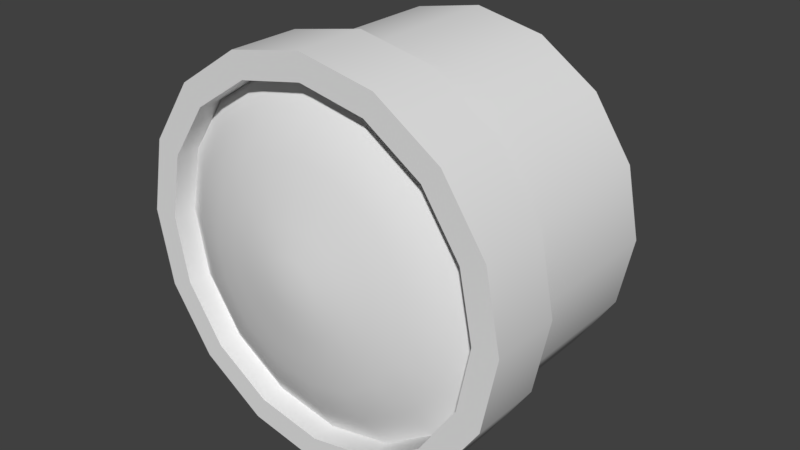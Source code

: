 # Source: Spotlight.blend  (saved by Blender 2.79.0; exported with 4.5.12 LTS)
import bpy
from mathutils import Matrix  # noqa: F401  (used for matrix-valued properties, if any)

bpy.ops.wm.read_factory_settings(use_empty=True)
scene = bpy.context.scene
scene.name = 'Scene'

# ---- collections
col_collection_1 = bpy.data.collections.new('Collection 1'); scene.collection.children.link(col_collection_1)

# ---- materials (node trees are filled in below, after node groups)
mat_spotlight_mat = bpy.data.materials.new('Spotlight_Mat')
mat_spotlight_mat.alpha_threshold = 0.0
mat_spotlight_mat.use_transparent_shadow = False
mat_spotlight_mat.roughness = 0.5

# ---- node groups
ng_auto_smooth = bpy.data.node_groups.new('Auto Smooth', 'GeometryNodeTree')
_s = ng_auto_smooth.interface.new_socket(name='Geometry', in_out='OUTPUT', socket_type='NodeSocketGeometry')
_s = ng_auto_smooth.interface.new_socket(name='Geometry', in_out='INPUT', socket_type='NodeSocketGeometry')
_s = ng_auto_smooth.interface.new_socket(name='Angle', in_out='INPUT', socket_type='NodeSocketFloat')
_s.subtype = 'ANGLE'
_s.min_value = 0.0
_s.max_value = 3.142
ng_auto_smooth.is_modifier = True
_N = ng_auto_smooth.nodes; _L = ng_auto_smooth.links
n0 = _N.new('NodeGroupOutput'); n0.name = 'Group Output'; n0.location = (480, -100)
n1 = _N.new('NodeGroupInput'); n1.name = 'Group Input'; n1.location = (-420, -300)
n2 = _N.new('NodeGroupInput'); n2.name = 'Group Input.001'; n2.location = (-60, -100)
n3 = _N.new('GeometryNodeSetShadeSmooth'); n3.name = 'Set Shade Smooth'; n3.location = (120, -100)
n3.domain = 'EDGE'
n4 = _N.new('GeometryNodeSetShadeSmooth'); n4.name = 'Set Shade Smooth.001'; n4.location = (300, -100)
n5 = _N.new('GeometryNodeInputMeshEdgeAngle'); n5.name = 'Edge Angle'; n5.location = (-420, -220)
n6 = _N.new('GeometryNodeInputEdgeSmooth'); n6.name = 'Is Edge Smooth'; n6.location = (-60, -160)
n7 = _N.new('GeometryNodeInputShadeSmooth'); n7.name = 'Is Face Smooth'; n7.location = (-240, -340)
n8 = _N.new('FunctionNodeBooleanMath'); n8.name = 'Boolean Math'; n8.location = (-60, -220)
n9 = _N.new('FunctionNodeCompare'); n9.name = 'Compare'; n9.location = (-240, -180)
n9.operation = 'LESS_EQUAL'
_L.new(n5.outputs[0], n9.inputs[0])
_L.new(n4.outputs[0], n0.inputs[0])
_L.new(n1.outputs[1], n9.inputs[1])
_L.new(n9.outputs[0], n8.inputs[0])
_L.new(n7.outputs[0], n8.inputs[1])
_L.new(n2.outputs[0], n3.inputs[0])
_L.new(n6.outputs[0], n3.inputs[1])
_L.new(n3.outputs[0], n4.inputs[0])
_L.new(n8.outputs[0], n3.inputs[2])
n0.is_active_output = True

# ---- material node trees

# ---- world
world_world = bpy.data.worlds.new('World'); scene.world = world_world
world_world.color = (0.05088, 0.05088, 0.05088)
world_world.use_sun_shadow = False
world_world.sun_shadow_jitter_overblur = 0.0
world_world.cycles.sampling_method = 'MANUAL'

# ---- meshes
me_mesh = bpy.data.meshes.new('Mesh')
me_mesh.from_pydata([(-3.553e-15, 0.0, -1.0), (-0.3827, 0.0, -0.9239), (-0.7071, 0.0, -0.7071), (-0.9239, 0.0, -0.3827), (-1.0, 1.118e-08, 5.489e-08), (-0.9239, 2.98e-08, 0.3827), (-0.7071, 5.96e-08, 0.7071), (-0.3827, 5.96e-08, 0.9239), (-1.51e-07, 0.0, 1.0), (0.3827, 5.96e-08, 0.9239), (0.7071, 5.96e-08, 0.7071), (0.9239, 2.98e-08, 0.3827), (1.0, 1.118e-08, -7.49e-10), (0.9239, 0.0, -0.3827), (0.7071, 0.0, -0.7071), (0.3827, 0.0, -0.9239), (-9.478e-09, 2.613e-09, -0.8695), (-0.3328, 2.613e-09, -0.8033), (-0.6148, 2.613e-09, -0.6148), (-0.8033, 2.613e-09, -0.3328), (-0.8695, 1.233e-08, 4.627e-08), (-0.8033, 2.853e-08, 0.3328), (-0.6148, 5.444e-08, 0.6148), (-0.3328, 5.444e-08, 0.8033), (-1.408e-07, 2.613e-09, 0.8695), (0.3328, 5.444e-08, 0.8033), (0.6148, 5.444e-08, 0.6148), (0.8033, 2.853e-08, 0.3328), (0.8695, 1.233e-08, -2.109e-09), (0.8033, 2.613e-09, -0.3328), (0.6148, 2.613e-09, -0.6148), (0.3328, 2.613e-09, -0.8033), (-9.478e-09, 0.1236, -0.8695), (-0.3328, 0.1236, -0.8033), (-0.6148, 0.1236, -0.6148), (-0.8033, 0.1236, -0.3328), (-0.8695, 0.1236, 4.627e-08), (-0.8033, 0.1236, 0.3328), (-0.6148, 0.1236, 0.6148), (-0.3328, 0.1236, 0.8033), (-1.408e-07, 0.1236, 0.8695), (0.3328, 0.1236, 0.8033), (0.6148, 0.1236, 0.6148), (0.8033, 0.1236, 0.3328), (0.8695, 0.1236, -2.109e-09), (0.8033, 0.1236, -0.3328), (0.6148, 0.1236, -0.6148), (0.3328, 0.1236, -0.8033), (-2.138e-08, 0.02741, -0.7057), (-0.2701, 0.02741, -0.652), (-0.499, 0.02741, -0.499), (-0.652, 0.02741, -0.2701), (-0.7057, 0.02741, 3.755e-08), (-0.652, 0.02741, 0.2701), (-0.499, 0.02741, 0.499), (-0.2701, 0.02741, 0.652), (-1.279e-07, 0.02741, 0.7057), (0.2701, 0.02741, 0.652), (0.499, 0.02741, 0.499), (0.652, 0.02741, 0.2701), (0.7057, 0.02741, -1.712e-09), (0.652, 0.02741, -0.2701), (0.499, 0.02741, -0.499), (0.2701, 0.02741, -0.652), (-3.282e-08, -0.02243, -0.5482), (-0.2098, -0.02243, -0.5065), (-0.3877, -0.02243, -0.3877), (-0.5065, -0.02243, -0.2098), (-0.5482, -0.02243, 3.083e-08), (-0.5065, -0.02243, 0.2098), (-0.3877, -0.02243, 0.3877), (-0.2098, -0.02243, 0.5065), (-1.156e-07, -0.02243, 0.5482), (0.2098, -0.02243, 0.5065), (0.3877, -0.02243, 0.3877), (0.5065, -0.02243, 0.2098), (0.5482, -0.02243, 3.324e-10), (0.5065, -0.02243, -0.2098), (0.3877, -0.02243, -0.3877), (0.2098, -0.02243, -0.5065), (-4.251e-08, -0.05545, -0.4082), (-0.1562, -0.05545, -0.3772), (-0.2887, -0.05545, -0.2887), (-0.3772, -0.05545, -0.1562), (-0.4082, -0.05545, 2.106e-08), (-0.3772, -0.05545, 0.1562), (-0.2887, -0.05545, 0.2887), (-0.1562, -0.05545, 0.3772), (-1.042e-07, -0.05545, 0.4082), (0.1562, -0.05545, 0.3772), (0.2887, -0.05545, 0.2887), (0.3772, -0.05545, 0.1562), (0.4082, -0.05545, -1.655e-09), (0.3772, -0.05545, -0.1562), (0.2887, -0.05545, -0.2887), (0.1562, -0.05545, -0.3772), (-5.251e-08, -0.08321, -0.2685), (-0.1028, -0.08321, -0.2481), (-0.1899, -0.08321, -0.1899), (-0.2481, -0.08321, -0.1028), (-0.2685, -0.08321, 1.449e-08), (-0.2481, -0.08321, 0.1028), (-0.1899, -0.08321, 0.1899), (-0.1028, -0.08321, 0.2481), (-9.305e-08, -0.08321, 0.2685), (0.1028, -0.08321, 0.2481), (0.1899, -0.08321, 0.1899), (0.2481, -0.08321, 0.1028), (0.2685, -0.08321, -4.513e-10), (0.2481, -0.08321, -0.1028), (0.1899, -0.08321, -0.1899), (0.1028, -0.08321, -0.2481), (-7.153e-08, -0.1072, -0.1318), (-0.05044, -0.1072, -0.1218), (-0.0932, -0.1072, -0.0932), (-0.1218, -0.1072, -0.05044), (-0.1318, -0.1072, 6.163e-09), (-0.1218, -0.1072, 0.05044), (-0.0932, -0.1072, 0.0932), (-0.05044, -0.1072, 0.1218), (-9.143e-08, -0.1072, 0.1318), (0.05044, -0.1072, 0.1218), (0.0932, -0.1072, 0.0932), (0.1218, -0.1072, 0.05044), (0.1318, -0.1072, -1.17e-09), (0.1218, -0.1072, -0.05044), (0.0932, -0.1072, -0.0932), (0.05044, -0.1072, -0.1218), (-8.871e-08, -0.1157, -4.191e-09), (0.7071, 0.3667, -0.7071), (0.9239, 0.3667, -0.3827), (1.0, 0.3667, -7.49e-10), (0.9239, 0.3667, 0.3827), (0.7071, 0.3667, 0.7071), (0.3827, 0.3667, 0.9239), (-1.51e-07, 0.3667, 1.0), (-0.3827, 0.3667, 0.9239), (-0.7071, 0.3667, 0.7071), (-0.9239, 0.3667, 0.3827), (-1.0, 0.3667, 5.489e-08), (-0.9239, 0.3667, -0.3827), (-0.7071, 0.3667, -0.7071), (-0.3827, 0.3667, -0.9239), (-3.553e-15, 0.3667, -1.0), (0.3827, 0.3667, -0.9239), (0.6505, 0.3667, -0.6505), (0.8499, 0.3667, -0.3521), (0.92, 0.3667, -6.891e-10), (0.8499, 0.3667, 0.3521), (0.6505, 0.3667, 0.6505), (0.3521, 0.3667, 0.8499), (-1.446e-07, 0.3667, 0.92), (-0.3521, 0.3667, 0.8499), (-0.6505, 0.3667, 0.6505), (-0.8499, 0.3667, 0.3521), (-0.92, 0.3667, 5.049e-08), (-0.8499, 0.3667, -0.3521), (-0.6505, 0.3667, -0.6505), (-0.3521, 0.3667, -0.8499), (-5.665e-09, 0.3667, -0.92), (0.3521, 0.3667, -0.8499), (0.6505, 1.186, -0.6505), (0.8499, 1.186, -0.3521), (0.92, 1.186, -6.891e-10), (0.8499, 1.186, 0.3521), (0.6505, 1.186, 0.6505), (0.3521, 1.186, 0.8499), (-1.446e-07, 1.186, 0.92), (-0.3521, 1.186, 0.8499), (-0.6505, 1.186, 0.6505), (-0.8499, 1.186, 0.3521), (-0.92, 1.186, 5.049e-08), (-0.8499, 1.186, -0.3521), (-0.6505, 1.186, -0.6505), (-0.3521, 1.186, -0.8499), (-5.665e-09, 1.186, -0.92), (0.3521, 1.186, -0.8499), (0.4537, 1.349, -0.4537), (0.5927, 1.349, -0.2455), (0.6416, 1.349, -3.863e-09), (0.5927, 1.349, 0.2455), (0.4537, 1.349, 0.4537), (0.2455, 1.349, 0.5927), (-1.307e-07, 1.349, 0.6416), (-0.2455, 1.349, 0.5927), (-0.4537, 1.349, 0.4537), (-0.5927, 1.349, 0.2455), (-0.6416, 1.349, 3.183e-08), (-0.5927, 1.349, -0.2455), (-0.4537, 1.349, -0.4537), (-0.2455, 1.349, -0.5927), (-3.383e-08, 1.349, -0.6416), (0.2455, 1.349, -0.5927), (-9.313e-08, 1.349, -3.725e-09)], [], [(2, 1, 17, 18), (10, 9, 25, 26), (3, 2, 18, 19), (11, 10, 26, 27), (4, 3, 19, 20), (12, 11, 27, 28), (5, 4, 20, 21), (13, 12, 28, 29), (6, 5, 21, 22), (14, 13, 29, 30), (7, 6, 22, 23), (15, 14, 30, 31), (8, 7, 23, 24), (1, 0, 16, 17), (0, 15, 31, 16), (9, 8, 24, 25), (24, 23, 39, 40), (17, 16, 32, 33), (16, 31, 47, 32), (25, 24, 40, 41), (18, 17, 33, 34), (26, 25, 41, 42), (19, 18, 34, 35), (27, 26, 42, 43), (20, 19, 35, 36), (28, 27, 43, 44), (21, 20, 36, 37), (29, 28, 44, 45), (22, 21, 37, 38), (30, 29, 45, 46), (23, 22, 38, 39), (31, 30, 46, 47), (45, 44, 60, 61), (38, 37, 53, 54), (46, 45, 61, 62), (39, 38, 54, 55), (47, 46, 62, 63), (40, 39, 55, 56), (33, 32, 48, 49), (32, 47, 63, 48), (41, 40, 56, 57), (34, 33, 49, 50), (42, 41, 57, 58), (35, 34, 50, 51), (43, 42, 58, 59), (36, 35, 51, 52), (44, 43, 59, 60), (37, 36, 52, 53), (59, 58, 74, 75), (52, 51, 67, 68), (60, 59, 75, 76), (53, 52, 68, 69), (61, 60, 76, 77), (54, 53, 69, 70), (62, 61, 77, 78), (55, 54, 70, 71), (63, 62, 78, 79), (56, 55, 71, 72), (49, 48, 64, 65), (48, 63, 79, 64), (57, 56, 72, 73), (50, 49, 65, 66), (58, 57, 73, 74), (51, 50, 66, 67), (65, 64, 80, 81), (64, 79, 95, 80), (73, 72, 88, 89), (66, 65, 81, 82), (74, 73, 89, 90), (67, 66, 82, 83), (75, 74, 90, 91), (68, 67, 83, 84), (76, 75, 91, 92), (69, 68, 84, 85), (77, 76, 92, 93), (70, 69, 85, 86), (78, 77, 93, 94), (71, 70, 86, 87), (79, 78, 94, 95), (72, 71, 87, 88), (86, 85, 101, 102), (94, 93, 109, 110), (87, 86, 102, 103), (95, 94, 110, 111), (88, 87, 103, 104), (81, 80, 96, 97), (80, 95, 111, 96), (89, 88, 104, 105), (82, 81, 97, 98), (90, 89, 105, 106), (83, 82, 98, 99), (91, 90, 106, 107), (84, 83, 99, 100), (92, 91, 107, 108), (85, 84, 100, 101), (93, 92, 108, 109), (107, 106, 122, 123), (100, 99, 115, 116), (108, 107, 123, 124), (101, 100, 116, 117), (109, 108, 124, 125), (102, 101, 117, 118), (110, 109, 125, 126), (103, 102, 118, 119), (111, 110, 126, 127), (104, 103, 119, 120), (97, 96, 112, 113), (96, 111, 127, 112), (105, 104, 120, 121), (98, 97, 113, 114), (106, 105, 121, 122), (99, 98, 114, 115), (113, 112, 128), (112, 127, 128), (121, 120, 128), (114, 113, 128), (122, 121, 128), (115, 114, 128), (123, 122, 128), (116, 115, 128), (124, 123, 128), (117, 116, 128), (125, 124, 128), (118, 117, 128), (126, 125, 128), (119, 118, 128), (127, 126, 128), (120, 119, 128), (1, 2, 141, 142), (9, 10, 133, 134), (2, 3, 140, 141), (10, 11, 132, 133), (3, 4, 139, 140), (11, 12, 131, 132), (4, 5, 138, 139), (12, 13, 130, 131), (5, 6, 137, 138), (13, 14, 129, 130), (6, 7, 136, 137), (14, 15, 144, 129), (7, 8, 135, 136), (0, 1, 142, 143), (15, 0, 143, 144), (8, 9, 134, 135), (132, 131, 147, 148), (140, 139, 155, 156), (133, 132, 148, 149), (141, 140, 156, 157), (134, 133, 149, 150), (144, 143, 159, 160), (142, 141, 157, 158), (135, 134, 150, 151), (143, 142, 158, 159), (136, 135, 151, 152), (129, 144, 160, 145), (137, 136, 152, 153), (130, 129, 145, 146), (138, 137, 153, 154), (131, 130, 146, 147), (139, 138, 154, 155), (153, 152, 168, 169), (146, 145, 161, 162), (154, 153, 169, 170), (147, 146, 162, 163), (155, 154, 170, 171), (148, 147, 163, 164), (156, 155, 171, 172), (149, 148, 164, 165), (157, 156, 172, 173), (150, 149, 165, 166), (158, 157, 173, 174), (151, 150, 166, 167), (160, 159, 175, 176), (159, 158, 174, 175), (152, 151, 167, 168), (145, 160, 176, 161), (174, 173, 189, 190), (167, 166, 182, 183), (176, 175, 191, 192), (175, 174, 190, 191), (168, 167, 183, 184), (161, 176, 192, 177), (169, 168, 184, 185), (162, 161, 177, 178), (170, 169, 185, 186), (163, 162, 178, 179), (171, 170, 186, 187), (164, 163, 179, 180), (172, 171, 187, 188), (165, 164, 180, 181), (173, 172, 188, 189), (166, 165, 181, 182), (180, 179, 193), (188, 187, 193), (181, 180, 193), (189, 188, 193), (182, 181, 193), (190, 189, 193), (183, 182, 193), (192, 191, 193), (191, 190, 193), (184, 183, 193), (177, 192, 193), (185, 184, 193), (178, 177, 193), (186, 185, 193), (179, 178, 193), (187, 186, 193)])
me_mesh.polygons.foreach_set('use_smooth', [True] * 208)
_uv = me_mesh.uv_layers.new(name='UVMap')
_uv.uv.foreach_set('vector', [0.4746, 0.6208, 0.512, 0.5848, 0.5246, 0.5985, 0.4871, 0.6344, 0.7789, 0.3223, 0.8198, 0.2838, 0.8324, 0.2986, 0.7923, 0.3367, 0.4374, 0.6564, 0.4746, 0.6208, 0.4871, 0.6344, 0.4498, 0.67, 0.7398, 0.3608, 0.7789, 0.3223, 0.7923, 0.3367, 0.7532, 0.375, 0.4003, 0.6918, 0.4374, 0.6564, 0.4498, 0.67, 0.4126, 0.7053, 0.7013, 0.3991, 0.7398, 0.3608, 0.7532, 0.375, 0.7146, 0.4131, 0.3635, 0.7271, 0.4003, 0.6918, 0.4126, 0.7053, 0.3758, 0.7405, 0.6631, 0.437, 0.7013, 0.3991, 0.7146, 0.4131, 0.6763, 0.451, 0.3267, 0.7625, 0.3635, 0.7271, 0.3758, 0.7405, 0.3392, 0.7759, 0.6251, 0.4746, 0.6631, 0.437, 0.6763, 0.451, 0.6381, 0.4884, 0.2894, 0.7989, 0.3267, 0.7625, 0.3392, 0.7759, 0.3031, 0.8124, 0.5873, 0.5117, 0.6251, 0.4746, 0.6381, 0.4884, 0.6001, 0.5255, 0.2509, 0.8409, 0.2894, 0.7989, 0.3031, 0.8124, 0.2688, 0.8515, 0.512, 0.5848, 0.5495, 0.5485, 0.5623, 0.5622, 0.5246, 0.5985, 0.5495, 0.5485, 0.5873, 0.5117, 0.6001, 0.5255, 0.5623, 0.5622, 0.8198, 0.2838, 0.8654, 0.2461, 0.8747, 0.2637, 0.8324, 0.2986, 0.2688, 0.8515, 0.3031, 0.8124, 0.3163, 0.8251, 0.2823, 0.8633, 0.5246, 0.5985, 0.5623, 0.5622, 0.5752, 0.5759, 0.5373, 0.6121, 0.5623, 0.5622, 0.6001, 0.5255, 0.6131, 0.5392, 0.5752, 0.5759, 0.8324, 0.2986, 0.8747, 0.2637, 0.8874, 0.2789, 0.8456, 0.3138, 0.4871, 0.6344, 0.5246, 0.5985, 0.5373, 0.6121, 0.4997, 0.6479, 0.7923, 0.3367, 0.8324, 0.2986, 0.8456, 0.3138, 0.8056, 0.351, 0.4498, 0.67, 0.4871, 0.6344, 0.4997, 0.6479, 0.4622, 0.6834, 0.7532, 0.375, 0.7923, 0.3367, 0.8056, 0.351, 0.7666, 0.3889, 0.4126, 0.7053, 0.4498, 0.67, 0.4622, 0.6834, 0.4251, 0.7186, 0.7146, 0.4131, 0.7532, 0.375, 0.7666, 0.3889, 0.728, 0.4269, 0.3758, 0.7405, 0.4126, 0.7053, 0.4251, 0.7186, 0.3882, 0.7536, 0.6763, 0.451, 0.7146, 0.4131, 0.728, 0.4269, 0.6896, 0.4647, 0.3392, 0.7759, 0.3758, 0.7405, 0.3882, 0.7536, 0.3519, 0.7889, 0.6381, 0.4884, 0.6763, 0.451, 0.6896, 0.4647, 0.6513, 0.5022, 0.3031, 0.8124, 0.3392, 0.7759, 0.3519, 0.7889, 0.3163, 0.8251, 0.6001, 0.5255, 0.6381, 0.4884, 0.6513, 0.5022, 0.6131, 0.5392, 0.9824, 0.7055, 0.9824, 0.7954, 0.9337, 0.786, 0.9338, 0.7155, 0.5651, 0.8784, 0.5307, 0.7954, 0.5793, 0.7854, 0.6062, 0.8506, 0.948, 0.6225, 0.9824, 0.7055, 0.9338, 0.7155, 0.9069, 0.6503, 0.6286, 0.9419, 0.5651, 0.8784, 0.6062, 0.8506, 0.656, 0.9005, 0.8845, 0.559, 0.948, 0.6225, 0.9069, 0.6503, 0.8571, 0.6004, 0.7116, 0.9763, 0.6286, 0.9419, 0.656, 0.9005, 0.721, 0.9276, 0.7116, 0.5246, 0.8015, 0.5246, 0.792, 0.5733, 0.7216, 0.5732, 0.8015, 0.5246, 0.8845, 0.559, 0.8571, 0.6004, 0.792, 0.5733, 0.8015, 0.9763, 0.7116, 0.9763, 0.721, 0.9276, 0.7915, 0.9277, 0.6286, 0.559, 0.7116, 0.5246, 0.7216, 0.5732, 0.6564, 0.6001, 0.8845, 0.9419, 0.8015, 0.9763, 0.7915, 0.9277, 0.8567, 0.9008, 0.5651, 0.6225, 0.6286, 0.559, 0.6564, 0.6001, 0.6065, 0.6499, 0.948, 0.8784, 0.8845, 0.9419, 0.8567, 0.9008, 0.9066, 0.851, 0.5307, 0.7055, 0.5651, 0.6225, 0.6065, 0.6499, 0.5794, 0.7149, 0.9824, 0.7954, 0.948, 0.8784, 0.9066, 0.851, 0.9337, 0.786, 0.5307, 0.7954, 0.5307, 0.7055, 0.5794, 0.7149, 0.5793, 0.7854, 0.9066, 0.851, 0.8567, 0.9008, 0.8333, 0.8659, 0.8716, 0.8277, 0.5794, 0.7149, 0.6065, 0.6499, 0.6415, 0.6732, 0.6207, 0.7231, 0.9337, 0.786, 0.9066, 0.851, 0.8716, 0.8277, 0.8924, 0.7778, 0.5793, 0.7854, 0.5794, 0.7149, 0.6207, 0.7231, 0.6205, 0.7772, 0.9338, 0.7155, 0.9337, 0.786, 0.8924, 0.7778, 0.8925, 0.7237, 0.6062, 0.8506, 0.5793, 0.7854, 0.6205, 0.7772, 0.6411, 0.8272, 0.9069, 0.6503, 0.9338, 0.7155, 0.8925, 0.7237, 0.872, 0.6737, 0.656, 0.9005, 0.6062, 0.8506, 0.6411, 0.8272, 0.6793, 0.8655, 0.8571, 0.6004, 0.9069, 0.6503, 0.872, 0.6737, 0.8338, 0.6354, 0.721, 0.9276, 0.656, 0.9005, 0.6793, 0.8655, 0.7292, 0.8863, 0.7216, 0.5732, 0.792, 0.5733, 0.7839, 0.6146, 0.7298, 0.6145, 0.792, 0.5733, 0.8571, 0.6004, 0.8338, 0.6354, 0.7839, 0.6146, 0.7915, 0.9277, 0.721, 0.9276, 0.7292, 0.8863, 0.7833, 0.8865, 0.6564, 0.6001, 0.7216, 0.5732, 0.7298, 0.6145, 0.6798, 0.635, 0.8567, 0.9008, 0.7915, 0.9277, 0.7833, 0.8865, 0.8333, 0.8659, 0.6065, 0.6499, 0.6564, 0.6001, 0.6798, 0.635, 0.6415, 0.6732, 0.7298, 0.6145, 0.7839, 0.6146, 0.7768, 0.6501, 0.7369, 0.65, 0.7839, 0.6146, 0.8338, 0.6354, 0.8137, 0.6655, 0.7768, 0.6501, 0.7833, 0.8865, 0.7292, 0.8863, 0.7363, 0.8508, 0.7762, 0.8509, 0.6798, 0.635, 0.7298, 0.6145, 0.7369, 0.65, 0.6999, 0.6652, 0.8333, 0.8659, 0.7833, 0.8865, 0.7762, 0.8509, 0.8132, 0.8357, 0.6415, 0.6732, 0.6798, 0.635, 0.6999, 0.6652, 0.6716, 0.6933, 0.8716, 0.8277, 0.8333, 0.8659, 0.8132, 0.8357, 0.8415, 0.8076, 0.6207, 0.7231, 0.6415, 0.6732, 0.6716, 0.6933, 0.6562, 0.7302, 0.8924, 0.7778, 0.8716, 0.8277, 0.8415, 0.8076, 0.8569, 0.7707, 0.6205, 0.7772, 0.6207, 0.7231, 0.6562, 0.7302, 0.6561, 0.7701, 0.8925, 0.7237, 0.8924, 0.7778, 0.8569, 0.7707, 0.857, 0.7308, 0.6411, 0.8272, 0.6205, 0.7772, 0.6561, 0.7701, 0.6713, 0.8071, 0.872, 0.6737, 0.8925, 0.7237, 0.857, 0.7308, 0.8418, 0.6938, 0.6793, 0.8655, 0.6411, 0.8272, 0.6713, 0.8071, 0.6994, 0.8354, 0.8338, 0.6354, 0.872, 0.6737, 0.8418, 0.6938, 0.8137, 0.6655, 0.7292, 0.8863, 0.6793, 0.8655, 0.6994, 0.8354, 0.7363, 0.8508, 0.6713, 0.8071, 0.6561, 0.7701, 0.691, 0.7633, 0.7009, 0.7874, 0.8418, 0.6938, 0.857, 0.7308, 0.8221, 0.7376, 0.8122, 0.7135, 0.6994, 0.8354, 0.6713, 0.8071, 0.7009, 0.7874, 0.7192, 0.8059, 0.8137, 0.6655, 0.8418, 0.6938, 0.8122, 0.7135, 0.7938, 0.695, 0.7363, 0.8508, 0.6994, 0.8354, 0.7192, 0.8059, 0.7433, 0.8159, 0.7369, 0.65, 0.7768, 0.6501, 0.7698, 0.685, 0.7437, 0.6849, 0.7768, 0.6501, 0.8137, 0.6655, 0.7938, 0.695, 0.7698, 0.685, 0.7762, 0.8509, 0.7363, 0.8508, 0.7433, 0.8159, 0.7694, 0.816, 0.6999, 0.6652, 0.7369, 0.65, 0.7437, 0.6849, 0.7196, 0.6948, 0.8132, 0.8357, 0.7762, 0.8509, 0.7694, 0.816, 0.7935, 0.8061, 0.6716, 0.6933, 0.6999, 0.6652, 0.7196, 0.6948, 0.7011, 0.7132, 0.8415, 0.8076, 0.8132, 0.8357, 0.7935, 0.8061, 0.812, 0.7878, 0.6562, 0.7302, 0.6716, 0.6933, 0.7011, 0.7132, 0.6911, 0.7372, 0.8569, 0.7707, 0.8415, 0.8076, 0.812, 0.7878, 0.822, 0.7637, 0.6561, 0.7701, 0.6562, 0.7302, 0.6911, 0.7372, 0.691, 0.7633, 0.857, 0.7308, 0.8569, 0.7707, 0.822, 0.7637, 0.8221, 0.7376, 0.812, 0.7878, 0.7935, 0.8061, 0.7745, 0.7776, 0.7835, 0.7686, 0.6911, 0.7372, 0.7011, 0.7132, 0.7296, 0.7323, 0.7247, 0.744, 0.822, 0.7637, 0.812, 0.7878, 0.7835, 0.7686, 0.7884, 0.7569, 0.691, 0.7633, 0.6911, 0.7372, 0.7247, 0.744, 0.7246, 0.7567, 0.8221, 0.7376, 0.822, 0.7637, 0.7884, 0.7569, 0.7884, 0.7443, 0.7009, 0.7874, 0.691, 0.7633, 0.7246, 0.7567, 0.7294, 0.7684, 0.8122, 0.7135, 0.8221, 0.7376, 0.7884, 0.7443, 0.7836, 0.7325, 0.7192, 0.8059, 0.7009, 0.7874, 0.7294, 0.7684, 0.7384, 0.7774, 0.7938, 0.695, 0.8122, 0.7135, 0.7836, 0.7325, 0.7747, 0.7235, 0.7433, 0.8159, 0.7192, 0.8059, 0.7384, 0.7774, 0.7501, 0.7823, 0.7437, 0.6849, 0.7698, 0.685, 0.763, 0.7186, 0.7503, 0.7186, 0.7698, 0.685, 0.7938, 0.695, 0.7747, 0.7235, 0.763, 0.7186, 0.7694, 0.816, 0.7433, 0.8159, 0.7501, 0.7823, 0.7627, 0.7823, 0.7196, 0.6948, 0.7437, 0.6849, 0.7503, 0.7186, 0.7386, 0.7234, 0.7935, 0.8061, 0.7694, 0.816, 0.7627, 0.7823, 0.7745, 0.7776, 0.7011, 0.7132, 0.7196, 0.6948, 0.7386, 0.7234, 0.7296, 0.7323, 0.7503, 0.7186, 0.763, 0.7186, 0.7565, 0.7505, 0.763, 0.7186, 0.7747, 0.7235, 0.7565, 0.7505, 0.7627, 0.7823, 0.7501, 0.7823, 0.7565, 0.7505, 0.7386, 0.7234, 0.7503, 0.7186, 0.7565, 0.7505, 0.7745, 0.7776, 0.7627, 0.7823, 0.7565, 0.7505, 0.7296, 0.7323, 0.7386, 0.7234, 0.7565, 0.7505, 0.7835, 0.7686, 0.7745, 0.7776, 0.7565, 0.7505, 0.7247, 0.744, 0.7296, 0.7323, 0.7565, 0.7505, 0.7884, 0.7569, 0.7835, 0.7686, 0.7565, 0.7505, 0.7246, 0.7567, 0.7247, 0.744, 0.7565, 0.7505, 0.7884, 0.7443, 0.7884, 0.7569, 0.7565, 0.7505, 0.7294, 0.7684, 0.7246, 0.7567, 0.7565, 0.7505, 0.7836, 0.7325, 0.7884, 0.7443, 0.7565, 0.7505, 0.7384, 0.7774, 0.7294, 0.7684, 0.7565, 0.7505, 0.7747, 0.7235, 0.7836, 0.7325, 0.7565, 0.7505, 0.7501, 0.7823, 0.7384, 0.7774, 0.7565, 0.7505, 0.512, 0.5848, 0.4746, 0.6208, 0.4397, 0.5869, 0.4767, 0.5508, 0.8198, 0.2838, 0.7789, 0.3223, 0.7412, 0.2868, 0.7813, 0.2466, 0.4746, 0.6208, 0.4374, 0.6564, 0.4028, 0.6227, 0.4397, 0.5869, 0.7789, 0.3223, 0.7398, 0.3608, 0.7024, 0.3258, 0.7412, 0.2868, 0.4374, 0.6564, 0.4003, 0.6918, 0.3659, 0.6582, 0.4028, 0.6227, 0.7398, 0.3608, 0.7013, 0.3991, 0.6642, 0.3643, 0.7024, 0.3258, 0.4003, 0.6918, 0.3635, 0.7271, 0.3291, 0.6936, 0.3659, 0.6582, 0.7013, 0.3991, 0.6631, 0.437, 0.6264, 0.4024, 0.6642, 0.3643, 0.3635, 0.7271, 0.3267, 0.7625, 0.2921, 0.7291, 0.3291, 0.6936, 0.6631, 0.437, 0.6251, 0.4746, 0.5887, 0.4401, 0.6264, 0.4024, 0.3267, 0.7625, 0.2894, 0.7989, 0.2543, 0.7645, 0.2921, 0.7291, 0.6251, 0.4746, 0.5873, 0.5117, 0.5512, 0.4774, 0.5887, 0.4401, 0.2894, 0.7989, 0.2509, 0.8409, 0.2125, 0.7987, 0.2543, 0.7645, 0.5495, 0.5485, 0.512, 0.5848, 0.4767, 0.5508, 0.5139, 0.5143, 0.5873, 0.5117, 0.5495, 0.5485, 0.5139, 0.5143, 0.5512, 0.4774, 0.8654, 0.2461, 0.8198, 0.2838, 0.7813, 0.2466, 0.8227, 0.2004, 0.7024, 0.3258, 0.6642, 0.3643, 0.6563, 0.3562, 0.6944, 0.3176, 0.4028, 0.6227, 0.3659, 0.6582, 0.3586, 0.6503, 0.3954, 0.6148, 0.7412, 0.2868, 0.7024, 0.3258, 0.6944, 0.3176, 0.7329, 0.2784, 0.4397, 0.5869, 0.4028, 0.6227, 0.3954, 0.6148, 0.4322, 0.579, 0.7813, 0.2466, 0.7412, 0.2868, 0.7329, 0.2784, 0.7722, 0.2379, 0.5512, 0.4774, 0.5139, 0.5143, 0.5063, 0.5063, 0.5435, 0.4694, 0.4767, 0.5508, 0.4397, 0.5869, 0.4322, 0.579, 0.4692, 0.5428, 0.8227, 0.2004, 0.7813, 0.2466, 0.7722, 0.2379, 0.8108, 0.1934, 0.5139, 0.5143, 0.4767, 0.5508, 0.4692, 0.5428, 0.5063, 0.5063, 0.2543, 0.7645, 0.2125, 0.7987, 0.2077, 0.789, 0.2473, 0.7564, 0.5887, 0.4401, 0.5512, 0.4774, 0.5435, 0.4694, 0.5809, 0.4321, 0.2921, 0.7291, 0.2543, 0.7645, 0.2473, 0.7564, 0.2847, 0.7211, 0.6264, 0.4024, 0.5887, 0.4401, 0.5809, 0.4321, 0.6185, 0.3943, 0.3291, 0.6936, 0.2921, 0.7291, 0.2847, 0.7211, 0.3217, 0.6857, 0.6642, 0.3643, 0.6264, 0.4024, 0.6185, 0.3943, 0.6563, 0.3562, 0.3659, 0.6582, 0.3291, 0.6936, 0.3217, 0.6857, 0.3586, 0.6503, 0.2847, 0.7211, 0.2473, 0.7564, 0.1689, 0.667, 0.2055, 0.6338, 0.6185, 0.3943, 0.5809, 0.4321, 0.4938, 0.3452, 0.5303, 0.3071, 0.3217, 0.6857, 0.2847, 0.7211, 0.2055, 0.6338, 0.2416, 0.5996, 0.6563, 0.3562, 0.6185, 0.3943, 0.5303, 0.3071, 0.5669, 0.2685, 0.3586, 0.6503, 0.3217, 0.6857, 0.2416, 0.5996, 0.2774, 0.5647, 0.6944, 0.3176, 0.6563, 0.3562, 0.5669, 0.2685, 0.6036, 0.2294, 0.3954, 0.6148, 0.3586, 0.6503, 0.2774, 0.5647, 0.3132, 0.5292, 0.7329, 0.2784, 0.6944, 0.3176, 0.6036, 0.2294, 0.6404, 0.1897, 0.4322, 0.579, 0.3954, 0.6148, 0.3132, 0.5292, 0.3491, 0.4933, 0.7722, 0.2379, 0.7329, 0.2784, 0.6404, 0.1897, 0.6772, 0.1493, 0.4692, 0.5428, 0.4322, 0.579, 0.3491, 0.4933, 0.3851, 0.4569, 0.8108, 0.1934, 0.7722, 0.2379, 0.6772, 0.1493, 0.7137, 0.1082, 0.5435, 0.4694, 0.5063, 0.5063, 0.4212, 0.4201, 0.4575, 0.3828, 0.5063, 0.5063, 0.4692, 0.5428, 0.3851, 0.4569, 0.4212, 0.4201, 0.2473, 0.7564, 0.2077, 0.789, 0.1303, 0.701, 0.1689, 0.667, 0.5809, 0.4321, 0.5435, 0.4694, 0.4575, 0.3828, 0.4938, 0.3452, 0.2952, 0.008056, 0.3829, 0.04438, 0.3374, 0.1137, 0.2797, 0.0895, 0.2952, 0.4853, 0.2003, 0.4853, 0.2158, 0.4038, 0.2784, 0.4041, 0.1126, 0.04438, 0.2003, 0.008056, 0.2171, 0.08925, 0.1592, 0.113, 0.2003, 0.008056, 0.2952, 0.008056, 0.2797, 0.0895, 0.2171, 0.08925, 0.3829, 0.4489, 0.2952, 0.4853, 0.2784, 0.4041, 0.3363, 0.3803, 0.04547, 0.1115, 0.1126, 0.04438, 0.1592, 0.113, 0.1148, 0.157, 0.45, 0.3818, 0.3829, 0.4489, 0.3363, 0.3803, 0.3807, 0.3363, 0.009144, 0.1992, 0.04547, 0.1115, 0.1148, 0.157, 0.09059, 0.2147, 0.4863, 0.2941, 0.45, 0.3818, 0.3807, 0.3363, 0.4049, 0.2786, 0.009144, 0.2941, 0.009144, 0.1992, 0.09059, 0.2147, 0.09034, 0.2773, 0.4863, 0.1992, 0.4863, 0.2941, 0.4049, 0.2786, 0.4051, 0.216, 0.04547, 0.3818, 0.009144, 0.2941, 0.09034, 0.2773, 0.114, 0.3352, 0.45, 0.1115, 0.4863, 0.1992, 0.4051, 0.216, 0.3814, 0.1581, 0.1126, 0.4489, 0.04547, 0.3818, 0.114, 0.3352, 0.1581, 0.3796, 0.3829, 0.04438, 0.45, 0.1115, 0.3814, 0.1581, 0.3374, 0.1137, 0.2003, 0.4853, 0.1126, 0.4489, 0.1581, 0.3796, 0.2158, 0.4038, 0.114, 0.3352, 0.09034, 0.2773, 0.2477, 0.2467, 0.3814, 0.1581, 0.4051, 0.216, 0.2477, 0.2467, 0.1581, 0.3796, 0.114, 0.3352, 0.2477, 0.2467, 0.3374, 0.1137, 0.3814, 0.1581, 0.2477, 0.2467, 0.2158, 0.4038, 0.1581, 0.3796, 0.2477, 0.2467, 0.2797, 0.0895, 0.3374, 0.1137, 0.2477, 0.2467, 0.2784, 0.4041, 0.2158, 0.4038, 0.2477, 0.2467, 0.1592, 0.113, 0.2171, 0.08925, 0.2477, 0.2467, 0.2171, 0.08925, 0.2797, 0.0895, 0.2477, 0.2467, 0.3363, 0.3803, 0.2784, 0.4041, 0.2477, 0.2467, 0.1148, 0.157, 0.1592, 0.113, 0.2477, 0.2467, 0.3807, 0.3363, 0.3363, 0.3803, 0.2477, 0.2467, 0.09059, 0.2147, 0.1148, 0.157, 0.2477, 0.2467, 0.4049, 0.2786, 0.3807, 0.3363, 0.2477, 0.2467, 0.09034, 0.2773, 0.09059, 0.2147, 0.2477, 0.2467, 0.4051, 0.216, 0.4049, 0.2786, 0.2477, 0.2467])
me_mesh.materials.append(mat_spotlight_mat)
me_mesh.use_remesh_preserve_volume = False
me_mesh.use_remesh_preserve_attributes = False
me_mesh.use_mirror_vertex_groups = False
me_mesh.update()

# ---- objects
ob_spotlight_mesh = bpy.data.objects.new('Spotlight_Mesh', me_mesh)

# ---- transforms, parenting, visibility, modifiers, constraints
ob_spotlight_mesh.location = (0.0, 0.0, 0.0)
ob_spotlight_mesh.lineart.crease_threshold = 0.0
_m = ob_spotlight_mesh.modifiers.new('Auto Smooth', 'NODES')
_m.node_group = ng_auto_smooth
_gi = [s.identifier for s in ng_auto_smooth.interface.items_tree if s.item_type == 'SOCKET' and s.in_out == 'INPUT']
_m[_gi[1]] = 0.5236  # Angle

# ---- collection membership
col_collection_1.objects.link(ob_spotlight_mesh)

# ---- scene / render settings (as saved in the file)
scene.frame_start = 1; scene.frame_end = 250; scene.frame_set(1)
scene.render.engine = 'BLENDER_EEVEE_NEXT'
scene.render.resolution_percentage = 50
scene.render.dither_intensity = 0.0
scene.cycles.use_denoising = False
scene.cycles.samples = 128
scene.cycles.sampling_pattern = 'TABULATED_SOBOL'
scene.cycles.use_adaptive_sampling = False
scene.cycles.use_light_tree = False
scene.cycles.blur_glossy = 0.0
scene.cycles.sample_clamp_indirect = 0.0
scene.view_settings.view_transform = 'Standard'
bpy.context.view_layer.update()

# ---- added for rendering (the .blend has no active camera and no usable light): camera, sun
cam_auto = bpy.data.cameras.new('AutoCamera')
cam_auto.lens = 50.0
cam_auto.sensor_width = 36.0
cam_auto.clip_end = 1000.0
ob_auto_camera = bpy.data.objects.new('AutoCamera', cam_auto)
scene.collection.objects.link(ob_auto_camera)
ob_auto_camera.location = (2.94716, -2.9198, 2.35773)
ob_auto_camera.rotation_euler = (1.09748, -7.21219e-08, 0.694738)
scene.camera = ob_auto_camera
light_auto_sun = bpy.data.lights.new('AutoSun', 'SUN')
light_auto_sun.energy = 3.0
light_auto_sun.angle = 0.0523599
ob_auto_sun = bpy.data.objects.new('AutoSun', light_auto_sun)
scene.collection.objects.link(ob_auto_sun)
ob_auto_sun.rotation_euler = (0.872665, 0.174533, 0.523599)
bpy.context.view_layer.update()
